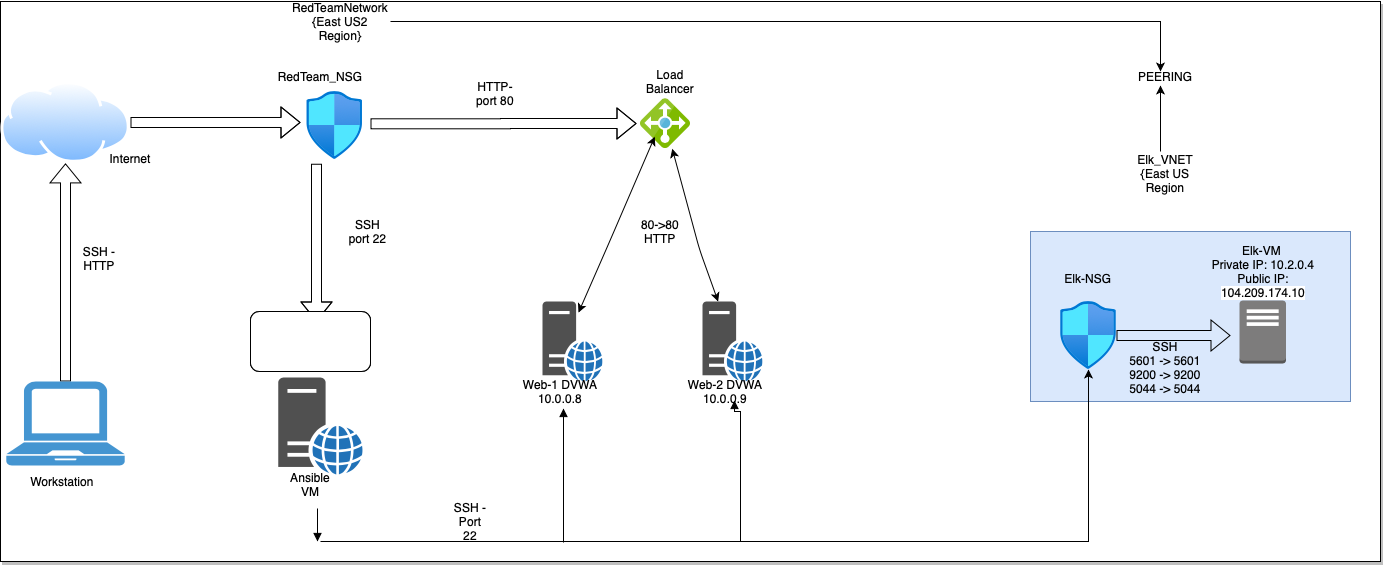

The diagram above was exported from draw.io. Its source (the exported page's mxGraphModel, read from the mxfile embedded in the PNG):
<mxGraphModel dx="786" dy="2271" grid="1" gridSize="10" guides="1" tooltips="1" connect="1" arrows="1" fold="1" page="1" pageScale="1" pageWidth="1800" pageHeight="1800" background="#ffffff" math="0" shadow="0">
  <root>
    <mxCell id="0" />
    <mxCell id="1" parent="0" />
    <mxCell id="DoGuU20m7UTvXqVbxchF-8" value="" style="rounded=1;whiteSpace=wrap;html=1;sketch=0;" vertex="1" parent="1">
      <mxGeometry x="570" y="280" width="270" height="130" as="geometry" />
    </mxCell>
    <mxCell id="DoGuU20m7UTvXqVbxchF-7" value="" style="rounded=1;whiteSpace=wrap;html=1;sketch=0;fillColor=#f8cecc;strokeColor=#b85450;" vertex="1" parent="1">
      <mxGeometry x="570" y="270" width="270" height="150" as="geometry" />
    </mxCell>
    <mxCell id="DoGuU20m7UTvXqVbxchF-2" value="" style="rounded=0;whiteSpace=wrap;html=1;sketch=0;shadow=1;" vertex="1" parent="1">
      <mxGeometry x="60" width="1380" height="560" as="geometry" />
    </mxCell>
    <mxCell id="DoGuU20m7UTvXqVbxchF-1" value="" style="rounded=0;whiteSpace=wrap;html=1;fillColor=#dae8fc;strokeColor=#6c8ebf;" vertex="1" parent="1">
      <mxGeometry x="1090" y="230" width="320" height="170" as="geometry" />
    </mxCell>
    <mxCell id="C2zFIz_SWrGnxo1qr9VC-18" style="edgeStyle=orthogonalEdgeStyle;shape=flexArrow;rounded=0;orthogonalLoop=1;jettySize=auto;html=1;entryX=0.125;entryY=0.484;entryDx=0;entryDy=0;entryPerimeter=0;" parent="1" source="C2zFIz_SWrGnxo1qr9VC-1" edge="1">
      <mxGeometry relative="1" as="geometry">
        <mxPoint x="360" y="120.97000000000003" as="targetPoint" />
      </mxGeometry>
    </mxCell>
    <mxCell id="C2zFIz_SWrGnxo1qr9VC-1" value="" style="aspect=fixed;perimeter=ellipsePerimeter;html=1;align=center;shadow=0;dashed=0;spacingTop=3;image;image=img/lib/active_directory/internet_cloud.svg;" parent="1" vertex="1">
      <mxGeometry x="60" y="80" width="130" height="81.9" as="geometry" />
    </mxCell>
    <mxCell id="C2zFIz_SWrGnxo1qr9VC-19" style="edgeStyle=orthogonalEdgeStyle;shape=flexArrow;rounded=0;orthogonalLoop=1;jettySize=auto;html=1;" parent="1" edge="1">
      <mxGeometry relative="1" as="geometry">
        <mxPoint x="376" y="162.25" as="sourcePoint" />
        <mxPoint x="376" y="320" as="targetPoint" />
        <Array as="points">
          <mxPoint x="376" y="220" />
          <mxPoint x="376" y="220" />
        </Array>
      </mxGeometry>
    </mxCell>
    <mxCell id="C2zFIz_SWrGnxo1qr9VC-20" style="edgeStyle=orthogonalEdgeStyle;shape=flexArrow;rounded=0;orthogonalLoop=1;jettySize=auto;html=1;entryX=-0.08;entryY=0.495;entryDx=0;entryDy=0;entryPerimeter=0;endArrow=block;endSize=6;startSize=6;" parent="1" target="C2zFIz_SWrGnxo1qr9VC-3" edge="1">
      <mxGeometry relative="1" as="geometry">
        <mxPoint x="430" y="122.29999999999995" as="sourcePoint" />
      </mxGeometry>
    </mxCell>
    <mxCell id="C2zFIz_SWrGnxo1qr9VC-3" value="" style="aspect=fixed;html=1;points=[];align=center;image;fontSize=12;image=img/lib/mscae/Load_Balancer_feature.svg;" parent="1" vertex="1">
      <mxGeometry x="700" y="97.25" width="50" height="50" as="geometry" />
    </mxCell>
    <mxCell id="C2zFIz_SWrGnxo1qr9VC-17" style="edgeStyle=orthogonalEdgeStyle;shape=flexArrow;rounded=0;orthogonalLoop=1;jettySize=auto;html=1;entryX=0.5;entryY=1;entryDx=0;entryDy=0;" parent="1" source="C2zFIz_SWrGnxo1qr9VC-4" target="C2zFIz_SWrGnxo1qr9VC-1" edge="1">
      <mxGeometry relative="1" as="geometry" />
    </mxCell>
    <mxCell id="C2zFIz_SWrGnxo1qr9VC-4" value="" style="pointerEvents=1;shadow=0;dashed=0;html=1;strokeColor=none;fillColor=#4495D1;labelPosition=center;verticalLabelPosition=bottom;verticalAlign=top;align=center;outlineConnect=0;shape=mxgraph.veeam.laptop;" parent="1" vertex="1">
      <mxGeometry x="65.8" y="380" width="118.4" height="84" as="geometry" />
    </mxCell>
    <mxCell id="C2zFIz_SWrGnxo1qr9VC-5" value="" style="pointerEvents=1;shadow=0;dashed=0;html=1;strokeColor=none;fillColor=#505050;labelPosition=center;verticalLabelPosition=bottom;verticalAlign=top;outlineConnect=0;align=center;shape=mxgraph.office.servers.web_server_blue;" parent="1" vertex="1">
      <mxGeometry x="762" y="300" width="60" height="80" as="geometry" />
    </mxCell>
    <mxCell id="FMbvWVptkZnCW8bfOsx6-10" style="edgeStyle=orthogonalEdgeStyle;rounded=0;orthogonalLoop=1;jettySize=auto;html=1;startSize=6;endArrow=block;endSize=6;entryX=0.6;entryY=0.95;entryDx=0;entryDy=0;entryPerimeter=0;" parent="1" target="C2zFIz_SWrGnxo1qr9VC-31" edge="1">
      <mxGeometry relative="1" as="geometry">
        <mxPoint x="800" y="449" as="targetPoint" />
        <mxPoint x="380" y="540" as="sourcePoint" />
        <Array as="points">
          <mxPoint x="390" y="540" />
          <mxPoint x="800" y="540" />
          <mxPoint x="800" y="410" />
          <mxPoint x="794" y="410" />
        </Array>
      </mxGeometry>
    </mxCell>
    <mxCell id="FMbvWVptkZnCW8bfOsx6-19" style="edgeStyle=orthogonalEdgeStyle;rounded=0;orthogonalLoop=1;jettySize=auto;html=1;startSize=6;endArrow=block;endSize=6;" parent="1" edge="1">
      <mxGeometry relative="1" as="geometry">
        <mxPoint x="377" y="540" as="targetPoint" />
        <mxPoint x="377" y="507" as="sourcePoint" />
      </mxGeometry>
    </mxCell>
    <mxCell id="Gqt-824wAe_a7pXzxluB-3" style="edgeStyle=orthogonalEdgeStyle;rounded=0;orthogonalLoop=1;jettySize=auto;html=1;" parent="1" target="n3kXP9544pBqwj_g6uRm-1" edge="1">
      <mxGeometry relative="1" as="geometry">
        <mxPoint x="1140" y="400" as="targetPoint" />
        <mxPoint x="790" y="540" as="sourcePoint" />
      </mxGeometry>
    </mxCell>
    <mxCell id="C2zFIz_SWrGnxo1qr9VC-6" value="" style="pointerEvents=1;shadow=0;dashed=0;html=1;strokeColor=none;fillColor=#505050;labelPosition=center;verticalLabelPosition=bottom;verticalAlign=top;outlineConnect=0;align=center;shape=mxgraph.office.servers.web_server_blue;" parent="1" vertex="1">
      <mxGeometry x="337.75" y="376" width="84.5" height="97" as="geometry" />
    </mxCell>
    <mxCell id="FMbvWVptkZnCW8bfOsx6-13" style="edgeStyle=orthogonalEdgeStyle;rounded=0;orthogonalLoop=1;jettySize=auto;html=1;startSize=6;endArrow=block;endSize=6;" parent="1" edge="1">
      <mxGeometry relative="1" as="geometry">
        <mxPoint x="623" y="407" as="targetPoint" />
        <mxPoint x="623" y="541" as="sourcePoint" />
      </mxGeometry>
    </mxCell>
    <mxCell id="C2zFIz_SWrGnxo1qr9VC-7" value="" style="pointerEvents=1;shadow=0;dashed=0;html=1;strokeColor=none;fillColor=#505050;labelPosition=center;verticalLabelPosition=bottom;verticalAlign=top;outlineConnect=0;align=center;shape=mxgraph.office.servers.web_server_blue;" parent="1" vertex="1">
      <mxGeometry x="602" y="300" width="60" height="80" as="geometry" />
    </mxCell>
    <mxCell id="C2zFIz_SWrGnxo1qr9VC-23" value="Internet" style="text;html=1;strokeColor=none;fillColor=none;align=center;verticalAlign=middle;whiteSpace=wrap;rounded=0;" parent="1" vertex="1">
      <mxGeometry x="170" y="147.25" width="40" height="20" as="geometry" />
    </mxCell>
    <mxCell id="C2zFIz_SWrGnxo1qr9VC-24" value="SSH - HTTP" style="text;html=1;strokeColor=none;fillColor=none;align=center;verticalAlign=middle;whiteSpace=wrap;rounded=0;" parent="1" vertex="1">
      <mxGeometry x="139" y="247" width="40" height="20" as="geometry" />
    </mxCell>
    <mxCell id="C2zFIz_SWrGnxo1qr9VC-25" value="Workstation" style="text;html=1;strokeColor=none;fillColor=none;align=center;verticalAlign=middle;whiteSpace=wrap;rounded=0;" parent="1" vertex="1">
      <mxGeometry x="102" y="470" width="40" height="20" as="geometry" />
    </mxCell>
    <mxCell id="C2zFIz_SWrGnxo1qr9VC-26" value="RedTeam_NSG" style="text;html=1;strokeColor=none;fillColor=none;align=center;verticalAlign=middle;whiteSpace=wrap;rounded=0;" parent="1" vertex="1">
      <mxGeometry x="360" y="70" width="40" height="10" as="geometry" />
    </mxCell>
    <mxCell id="C2zFIz_SWrGnxo1qr9VC-27" value="HTTP- port 80" style="text;html=1;strokeColor=none;fillColor=none;align=center;verticalAlign=middle;whiteSpace=wrap;rounded=0;" parent="1" vertex="1">
      <mxGeometry x="530" y="82.25" width="50" height="20" as="geometry" />
    </mxCell>
    <mxCell id="C2zFIz_SWrGnxo1qr9VC-28" value="SSH port 22" style="text;html=1;strokeColor=none;fillColor=none;align=center;verticalAlign=middle;whiteSpace=wrap;rounded=0;" parent="1" vertex="1">
      <mxGeometry x="405" y="220" width="45" height="20" as="geometry" />
    </mxCell>
    <mxCell id="C2zFIz_SWrGnxo1qr9VC-29" value="Load Balancer" style="text;html=1;strokeColor=none;fillColor=none;align=center;verticalAlign=middle;whiteSpace=wrap;rounded=0;" parent="1" vertex="1">
      <mxGeometry x="710" y="70" width="40" height="20" as="geometry" />
    </mxCell>
    <mxCell id="C2zFIz_SWrGnxo1qr9VC-30" value="Web-1 DVWA&lt;br&gt;10.0.0.8" style="text;html=1;strokeColor=none;fillColor=none;align=center;verticalAlign=middle;whiteSpace=wrap;rounded=0;" parent="1" vertex="1">
      <mxGeometry x="580" y="380" width="80" height="20" as="geometry" />
    </mxCell>
    <mxCell id="C2zFIz_SWrGnxo1qr9VC-31" value="Web-2 DVWA&lt;br&gt;10.0.0.9" style="text;html=1;strokeColor=none;fillColor=none;align=center;verticalAlign=middle;whiteSpace=wrap;rounded=0;" parent="1" vertex="1">
      <mxGeometry x="740" y="380" width="90" height="20" as="geometry" />
    </mxCell>
    <mxCell id="C2zFIz_SWrGnxo1qr9VC-32" value="Jump box Public IP:104.211.51.190&lt;span style=&quot;font-family: &amp;#34;az_ea_font&amp;#34; , &amp;#34;segoe ui&amp;#34; , &amp;#34;az_font&amp;#34; , , , &amp;#34;blinkmacsystemfont&amp;#34; , &amp;#34;roboto&amp;#34; , &amp;#34;oxygen&amp;#34; , &amp;#34;ubuntu&amp;#34; , &amp;#34;cantarell&amp;#34; , &amp;#34;open sans&amp;#34; , &amp;#34;helvetica neue&amp;#34; , sans-serif ; background-color: rgb(255 , 255 , 255)&quot;&gt;&lt;font style=&quot;font-size: 11px&quot;&gt;&lt;br&gt;Private IP: 10.0.0.5&lt;br&gt;&lt;/font&gt;&lt;/span&gt;" style="text;html=1;strokeColor=none;fillColor=none;align=center;verticalAlign=middle;whiteSpace=wrap;rounded=0;" parent="1" vertex="1">
      <mxGeometry x="315" y="340" width="130" height="20" as="geometry" />
    </mxCell>
    <mxCell id="FMbvWVptkZnCW8bfOsx6-3" value="" style="endArrow=classic;startArrow=classic;html=1;exitX=0.6;exitY=0.138;exitDx=0;exitDy=0;exitPerimeter=0;" parent="1" source="C2zFIz_SWrGnxo1qr9VC-7" edge="1">
      <mxGeometry width="50" height="50" relative="1" as="geometry">
        <mxPoint x="630" y="328" as="sourcePoint" />
        <mxPoint x="714.2367906066536" y="135.25" as="targetPoint" />
        <Array as="points">
          <mxPoint x="670" y="238" />
        </Array>
      </mxGeometry>
    </mxCell>
    <mxCell id="FMbvWVptkZnCW8bfOsx6-4" value="" style="endArrow=classic;startArrow=classic;html=1;" parent="1" source="C2zFIz_SWrGnxo1qr9VC-3" target="C2zFIz_SWrGnxo1qr9VC-5" edge="1">
      <mxGeometry width="50" height="50" relative="1" as="geometry">
        <mxPoint x="727" y="321.03999999999996" as="sourcePoint" />
        <mxPoint x="803.2367906066536" y="145.25" as="targetPoint" />
        <Array as="points">
          <mxPoint x="759" y="248" />
        </Array>
      </mxGeometry>
    </mxCell>
    <mxCell id="FMbvWVptkZnCW8bfOsx6-5" value="80-&amp;gt;80&lt;br&gt;HTTP" style="text;html=1;strokeColor=none;fillColor=none;align=center;verticalAlign=middle;whiteSpace=wrap;rounded=0;" parent="1" vertex="1">
      <mxGeometry x="690" y="220" width="60" height="20" as="geometry" />
    </mxCell>
    <mxCell id="FMbvWVptkZnCW8bfOsx6-12" value="SSH - Port 22" style="text;html=1;strokeColor=none;fillColor=none;align=center;verticalAlign=middle;whiteSpace=wrap;rounded=0;" parent="1" vertex="1">
      <mxGeometry x="510" y="510" width="40" height="20" as="geometry" />
    </mxCell>
    <mxCell id="FMbvWVptkZnCW8bfOsx6-15" value="Ansible VM" style="text;html=1;strokeColor=none;fillColor=none;align=center;verticalAlign=middle;whiteSpace=wrap;rounded=0;" parent="1" vertex="1">
      <mxGeometry x="350" y="473" width="40" height="20" as="geometry" />
    </mxCell>
    <mxCell id="n3kXP9544pBqwj_g6uRm-5" style="edgeStyle=orthogonalEdgeStyle;rounded=0;orthogonalLoop=1;jettySize=auto;html=1;shape=flexArrow;" parent="1" source="n3kXP9544pBqwj_g6uRm-1" edge="1">
      <mxGeometry relative="1" as="geometry">
        <mxPoint x="1290" y="334" as="targetPoint" />
      </mxGeometry>
    </mxCell>
    <mxCell id="n3kXP9544pBqwj_g6uRm-1" value="" style="aspect=fixed;html=1;points=[];align=center;image;fontSize=12;image=img/lib/azure2/networking/Network_Security_Groups.svg;" parent="1" vertex="1">
      <mxGeometry x="1120" y="300" width="56.00000000000001" height="68" as="geometry" />
    </mxCell>
    <mxCell id="n3kXP9544pBqwj_g6uRm-2" value="Elk-NSG" style="text;html=1;strokeColor=none;fillColor=none;align=center;verticalAlign=middle;whiteSpace=wrap;rounded=0;" parent="1" vertex="1">
      <mxGeometry x="1117" y="267" width="62" height="20" as="geometry" />
    </mxCell>
    <mxCell id="n3kXP9544pBqwj_g6uRm-3" value="" style="outlineConnect=0;dashed=0;verticalLabelPosition=bottom;verticalAlign=top;align=center;html=1;shape=mxgraph.aws3.traditional_server;fillColor=#7D7C7C;gradientColor=none;" parent="1" vertex="1">
      <mxGeometry x="1299" y="299" width="46.5" height="63" as="geometry" />
    </mxCell>
    <mxCell id="n3kXP9544pBqwj_g6uRm-4" value="Elk-VM&amp;nbsp;&lt;br&gt;Private IP: 10.2.0.4&lt;br&gt;Public IP: &lt;span style=&quot;background-color: rgb(255 , 255 , 255)&quot;&gt;104.209.174.10&lt;/span&gt;" style="text;html=1;strokeColor=none;fillColor=none;align=center;verticalAlign=middle;whiteSpace=wrap;rounded=0;" parent="1" vertex="1">
      <mxGeometry x="1260.5" y="260" width="123.5" height="20" as="geometry" />
    </mxCell>
    <mxCell id="n3kXP9544pBqwj_g6uRm-6" value="SSH&lt;br&gt;5601 -&amp;gt; 5601&lt;br&gt;9200 -&amp;gt; 9200&lt;br&gt;5044 -&amp;gt; 5044" style="text;html=1;strokeColor=none;fillColor=none;align=center;verticalAlign=middle;whiteSpace=wrap;rounded=0;" parent="1" vertex="1">
      <mxGeometry x="1170" y="356" width="110" height="20" as="geometry" />
    </mxCell>
    <mxCell id="IYZJiF6ZvgPNetsr3EvN-3" style="edgeStyle=orthogonalEdgeStyle;rounded=0;orthogonalLoop=1;jettySize=auto;html=1;entryX=0.5;entryY=1;entryDx=0;entryDy=0;" parent="1" edge="1">
      <mxGeometry relative="1" as="geometry">
        <mxPoint x="1220" y="150" as="sourcePoint" />
        <mxPoint x="1220" y="84" as="targetPoint" />
      </mxGeometry>
    </mxCell>
    <mxCell id="n3kXP9544pBqwj_g6uRm-7" value="Elk_VNET {East US Region" style="text;html=1;strokeColor=none;fillColor=none;align=center;verticalAlign=middle;whiteSpace=wrap;rounded=0;" parent="1" vertex="1">
      <mxGeometry x="1205" y="161.9" width="40" height="20" as="geometry" />
    </mxCell>
    <mxCell id="IYZJiF6ZvgPNetsr3EvN-1" style="edgeStyle=orthogonalEdgeStyle;rounded=0;orthogonalLoop=1;jettySize=auto;html=1;" parent="1" source="n3kXP9544pBqwj_g6uRm-8" edge="1">
      <mxGeometry relative="1" as="geometry">
        <mxPoint x="1220" y="70" as="targetPoint" />
      </mxGeometry>
    </mxCell>
    <mxCell id="n3kXP9544pBqwj_g6uRm-8" value="RedTeamNetwork&lt;br&gt;{East US2 Region}" style="text;html=1;strokeColor=none;fillColor=none;align=center;verticalAlign=middle;whiteSpace=wrap;rounded=0;" parent="1" vertex="1">
      <mxGeometry x="350" y="10" width="100" height="20" as="geometry" />
    </mxCell>
    <mxCell id="n3kXP9544pBqwj_g6uRm-10" value="" style="aspect=fixed;html=1;points=[];align=center;image;fontSize=12;image=img/lib/azure2/networking/Network_Security_Groups.svg;" parent="1" vertex="1">
      <mxGeometry x="366.25" y="90" width="56.00000000000001" height="68" as="geometry" />
    </mxCell>
    <mxCell id="IYZJiF6ZvgPNetsr3EvN-2" value="PEERING" style="text;html=1;strokeColor=none;fillColor=none;align=center;verticalAlign=middle;whiteSpace=wrap;rounded=0;" parent="1" vertex="1">
      <mxGeometry x="1205" y="65" width="40" height="20" as="geometry" />
    </mxCell>
    <mxCell id="DoGuU20m7UTvXqVbxchF-3" value="" style="rounded=1;whiteSpace=wrap;html=1;sketch=0;" vertex="1" parent="1">
      <mxGeometry x="310" y="310" width="120" height="60" as="geometry" />
    </mxCell>
    <mxCell id="DoGuU20m7UTvXqVbxchF-4" value="" style="rounded=1;whiteSpace=wrap;html=1;sketch=0;" vertex="1" parent="1">
      <mxGeometry x="310" y="310" width="120" height="60" as="geometry" />
    </mxCell>
    <mxCell id="DoGuU20m7UTvXqVbxchF-5" value="" style="rounded=1;whiteSpace=wrap;html=1;sketch=0;" vertex="1" parent="1">
      <mxGeometry x="310" y="310" width="120" height="60" as="geometry" />
    </mxCell>
  </root>
</mxGraphModel>